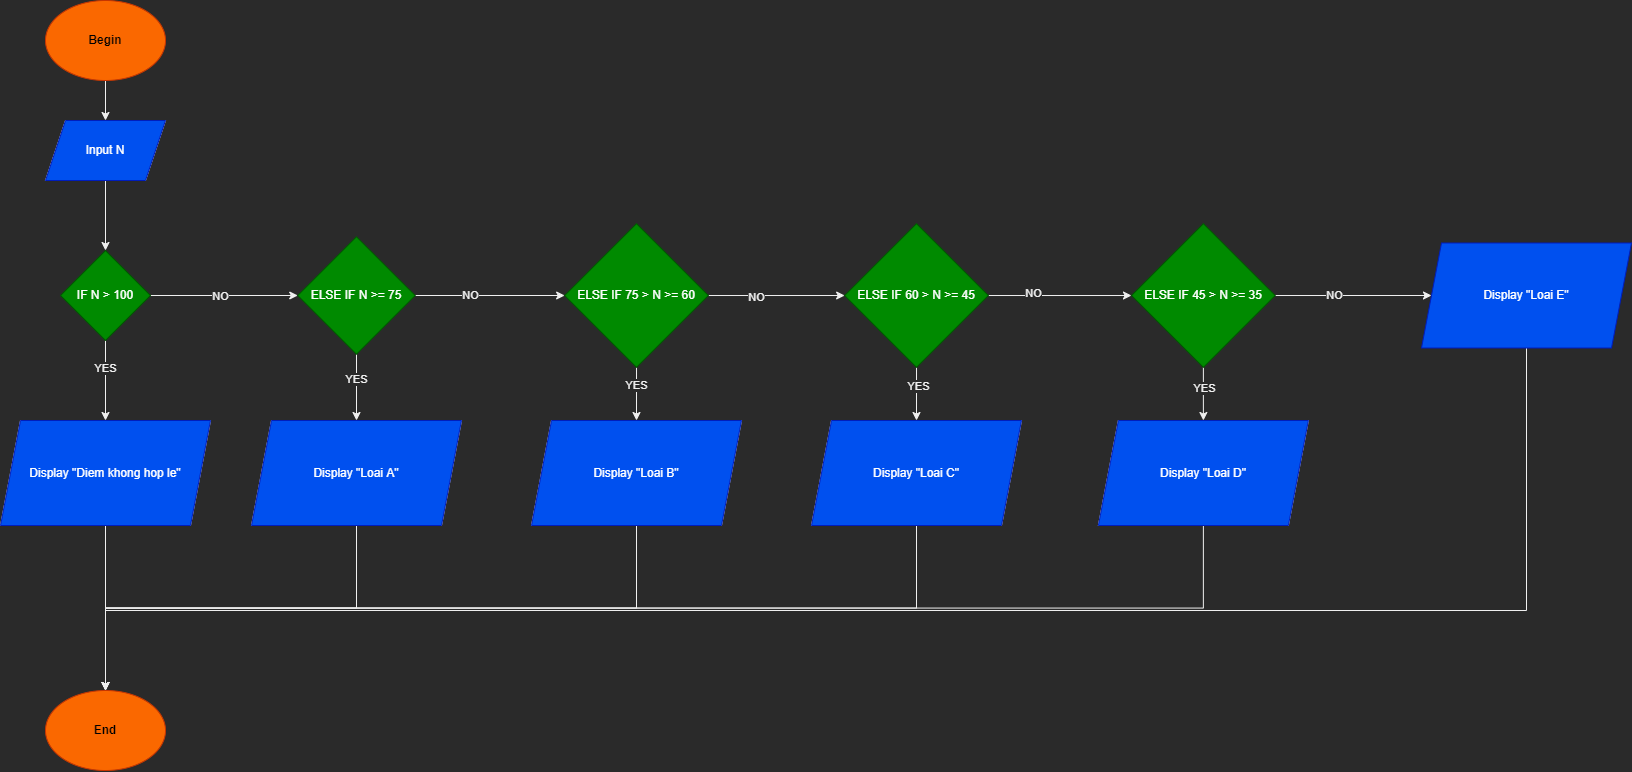

The diagram above was exported from draw.io. Its source (the exported page's mxGraphModel, read from the mxfile embedded in the PNG):
<mxGraphModel dx="1483" dy="943" grid="1" gridSize="10" guides="1" tooltips="1" connect="1" arrows="1" fold="1" page="1" pageScale="1" pageWidth="827" pageHeight="1169" math="0" shadow="0">
  <root>
    <mxCell id="WIyWlLk6GJQsqaUBKTNV-0" />
    <mxCell id="WIyWlLk6GJQsqaUBKTNV-1" parent="WIyWlLk6GJQsqaUBKTNV-0" />
    <mxCell id="kPSQ0lZsg4fI_LpZv5EB-42" style="edgeStyle=orthogonalEdgeStyle;rounded=0;orthogonalLoop=1;jettySize=auto;html=1;exitX=0.5;exitY=1;exitDx=0;exitDy=0;entryX=0.5;entryY=0;entryDx=0;entryDy=0;" edge="1" parent="WIyWlLk6GJQsqaUBKTNV-1" source="kPSQ0lZsg4fI_LpZv5EB-0" target="kPSQ0lZsg4fI_LpZv5EB-28">
      <mxGeometry relative="1" as="geometry" />
    </mxCell>
    <mxCell id="kPSQ0lZsg4fI_LpZv5EB-0" value="Begin" style="ellipse;whiteSpace=wrap;html=1;fontStyle=1;fillColor=#fa6800;strokeColor=#C73500;fontColor=#000000;" vertex="1" parent="WIyWlLk6GJQsqaUBKTNV-1">
      <mxGeometry x="294" y="150" width="120" height="80" as="geometry" />
    </mxCell>
    <mxCell id="kPSQ0lZsg4fI_LpZv5EB-12" value="End" style="ellipse;whiteSpace=wrap;html=1;fontStyle=1;fillColor=#fa6800;strokeColor=#C73500;fontColor=#000000;" vertex="1" parent="WIyWlLk6GJQsqaUBKTNV-1">
      <mxGeometry x="294" y="840" width="120" height="80" as="geometry" />
    </mxCell>
    <mxCell id="kPSQ0lZsg4fI_LpZv5EB-31" style="edgeStyle=orthogonalEdgeStyle;rounded=0;orthogonalLoop=1;jettySize=auto;html=1;exitX=0.5;exitY=1;exitDx=0;exitDy=0;entryX=0.5;entryY=0;entryDx=0;entryDy=0;" edge="1" parent="WIyWlLk6GJQsqaUBKTNV-1" source="kPSQ0lZsg4fI_LpZv5EB-28" target="kPSQ0lZsg4fI_LpZv5EB-29">
      <mxGeometry relative="1" as="geometry" />
    </mxCell>
    <mxCell id="kPSQ0lZsg4fI_LpZv5EB-28" value="Input N" style="shape=parallelogram;perimeter=parallelogramPerimeter;whiteSpace=wrap;html=1;fixedSize=1;" vertex="1" parent="WIyWlLk6GJQsqaUBKTNV-1">
      <mxGeometry x="294" y="270" width="120" height="60" as="geometry" />
    </mxCell>
    <mxCell id="kPSQ0lZsg4fI_LpZv5EB-32" style="edgeStyle=orthogonalEdgeStyle;rounded=0;orthogonalLoop=1;jettySize=auto;html=1;exitX=0.5;exitY=1;exitDx=0;exitDy=0;entryX=0.5;entryY=0;entryDx=0;entryDy=0;" edge="1" parent="WIyWlLk6GJQsqaUBKTNV-1" source="kPSQ0lZsg4fI_LpZv5EB-29" target="kPSQ0lZsg4fI_LpZv5EB-30">
      <mxGeometry relative="1" as="geometry" />
    </mxCell>
    <mxCell id="kPSQ0lZsg4fI_LpZv5EB-34" value="YES" style="edgeLabel;html=1;align=center;verticalAlign=middle;resizable=0;points=[];" vertex="1" connectable="0" parent="kPSQ0lZsg4fI_LpZv5EB-32">
      <mxGeometry x="-0.33" y="-1" relative="1" as="geometry">
        <mxPoint as="offset" />
      </mxGeometry>
    </mxCell>
    <mxCell id="kPSQ0lZsg4fI_LpZv5EB-37" style="edgeStyle=orthogonalEdgeStyle;rounded=0;orthogonalLoop=1;jettySize=auto;html=1;exitX=1;exitY=0.5;exitDx=0;exitDy=0;entryX=0;entryY=0.5;entryDx=0;entryDy=0;" edge="1" parent="WIyWlLk6GJQsqaUBKTNV-1" source="kPSQ0lZsg4fI_LpZv5EB-29" target="kPSQ0lZsg4fI_LpZv5EB-35">
      <mxGeometry relative="1" as="geometry" />
    </mxCell>
    <mxCell id="kPSQ0lZsg4fI_LpZv5EB-38" value="NO" style="edgeLabel;html=1;align=center;verticalAlign=middle;resizable=0;points=[];" vertex="1" connectable="0" parent="kPSQ0lZsg4fI_LpZv5EB-37">
      <mxGeometry x="0.3081" y="-1" relative="1" as="geometry">
        <mxPoint x="-26" y="-1" as="offset" />
      </mxGeometry>
    </mxCell>
    <mxCell id="kPSQ0lZsg4fI_LpZv5EB-29" value="IF N &amp;gt; 100" style="rhombus;whiteSpace=wrap;html=1;fillColor=#008a00;fontColor=#ffffff;strokeColor=#005700;" vertex="1" parent="WIyWlLk6GJQsqaUBKTNV-1">
      <mxGeometry x="309" y="400" width="90" height="90" as="geometry" />
    </mxCell>
    <mxCell id="kPSQ0lZsg4fI_LpZv5EB-33" style="edgeStyle=orthogonalEdgeStyle;rounded=0;orthogonalLoop=1;jettySize=auto;html=1;exitX=0.5;exitY=1;exitDx=0;exitDy=0;entryX=0.5;entryY=0;entryDx=0;entryDy=0;" edge="1" parent="WIyWlLk6GJQsqaUBKTNV-1" source="kPSQ0lZsg4fI_LpZv5EB-30" target="kPSQ0lZsg4fI_LpZv5EB-12">
      <mxGeometry relative="1" as="geometry" />
    </mxCell>
    <mxCell id="kPSQ0lZsg4fI_LpZv5EB-30" value="Display &quot;Diem khong hop le&quot;" style="shape=parallelogram;perimeter=parallelogramPerimeter;whiteSpace=wrap;html=1;fixedSize=1;" vertex="1" parent="WIyWlLk6GJQsqaUBKTNV-1">
      <mxGeometry x="249" y="570" width="210" height="105" as="geometry" />
    </mxCell>
    <mxCell id="kPSQ0lZsg4fI_LpZv5EB-39" style="edgeStyle=orthogonalEdgeStyle;rounded=0;orthogonalLoop=1;jettySize=auto;html=1;exitX=0.5;exitY=1;exitDx=0;exitDy=0;entryX=0.5;entryY=0;entryDx=0;entryDy=0;" edge="1" parent="WIyWlLk6GJQsqaUBKTNV-1" source="kPSQ0lZsg4fI_LpZv5EB-35" target="kPSQ0lZsg4fI_LpZv5EB-36">
      <mxGeometry relative="1" as="geometry" />
    </mxCell>
    <mxCell id="kPSQ0lZsg4fI_LpZv5EB-40" value="YES" style="edgeLabel;html=1;align=center;verticalAlign=middle;resizable=0;points=[];" vertex="1" connectable="0" parent="kPSQ0lZsg4fI_LpZv5EB-39">
      <mxGeometry x="-0.2752" y="-1" relative="1" as="geometry">
        <mxPoint as="offset" />
      </mxGeometry>
    </mxCell>
    <mxCell id="kPSQ0lZsg4fI_LpZv5EB-47" style="edgeStyle=orthogonalEdgeStyle;rounded=0;orthogonalLoop=1;jettySize=auto;html=1;exitX=1;exitY=0.5;exitDx=0;exitDy=0;entryX=0;entryY=0.5;entryDx=0;entryDy=0;" edge="1" parent="WIyWlLk6GJQsqaUBKTNV-1" source="kPSQ0lZsg4fI_LpZv5EB-35" target="kPSQ0lZsg4fI_LpZv5EB-43">
      <mxGeometry relative="1" as="geometry">
        <mxPoint x="810" y="445" as="targetPoint" />
      </mxGeometry>
    </mxCell>
    <mxCell id="kPSQ0lZsg4fI_LpZv5EB-48" value="NO" style="edgeLabel;html=1;align=center;verticalAlign=middle;resizable=0;points=[];" vertex="1" connectable="0" parent="kPSQ0lZsg4fI_LpZv5EB-47">
      <mxGeometry x="-0.2737" y="1" relative="1" as="geometry">
        <mxPoint as="offset" />
      </mxGeometry>
    </mxCell>
    <mxCell id="kPSQ0lZsg4fI_LpZv5EB-35" value="ELSE IF N &amp;gt;= 75" style="rhombus;whiteSpace=wrap;html=1;fillColor=#008a00;fontColor=#ffffff;strokeColor=#005700;" vertex="1" parent="WIyWlLk6GJQsqaUBKTNV-1">
      <mxGeometry x="546.25" y="386.25" width="117.5" height="117.5" as="geometry" />
    </mxCell>
    <mxCell id="kPSQ0lZsg4fI_LpZv5EB-41" style="edgeStyle=orthogonalEdgeStyle;rounded=0;orthogonalLoop=1;jettySize=auto;html=1;exitX=0.5;exitY=1;exitDx=0;exitDy=0;entryX=0.5;entryY=0;entryDx=0;entryDy=0;" edge="1" parent="WIyWlLk6GJQsqaUBKTNV-1" source="kPSQ0lZsg4fI_LpZv5EB-36" target="kPSQ0lZsg4fI_LpZv5EB-12">
      <mxGeometry relative="1" as="geometry" />
    </mxCell>
    <mxCell id="kPSQ0lZsg4fI_LpZv5EB-36" value="Display &quot;Loai A&quot;" style="shape=parallelogram;perimeter=parallelogramPerimeter;whiteSpace=wrap;html=1;fixedSize=1;" vertex="1" parent="WIyWlLk6GJQsqaUBKTNV-1">
      <mxGeometry x="500" y="570" width="210" height="105" as="geometry" />
    </mxCell>
    <mxCell id="kPSQ0lZsg4fI_LpZv5EB-49" style="edgeStyle=orthogonalEdgeStyle;rounded=0;orthogonalLoop=1;jettySize=auto;html=1;exitX=0.5;exitY=1;exitDx=0;exitDy=0;entryX=0.5;entryY=0;entryDx=0;entryDy=0;" edge="1" parent="WIyWlLk6GJQsqaUBKTNV-1" source="kPSQ0lZsg4fI_LpZv5EB-43" target="kPSQ0lZsg4fI_LpZv5EB-44">
      <mxGeometry relative="1" as="geometry" />
    </mxCell>
    <mxCell id="kPSQ0lZsg4fI_LpZv5EB-50" value="YES" style="edgeLabel;html=1;align=center;verticalAlign=middle;resizable=0;points=[];" vertex="1" connectable="0" parent="kPSQ0lZsg4fI_LpZv5EB-49">
      <mxGeometry x="-0.3375" y="-1" relative="1" as="geometry">
        <mxPoint as="offset" />
      </mxGeometry>
    </mxCell>
    <mxCell id="kPSQ0lZsg4fI_LpZv5EB-52" style="edgeStyle=orthogonalEdgeStyle;rounded=0;orthogonalLoop=1;jettySize=auto;html=1;exitX=1;exitY=0.5;exitDx=0;exitDy=0;" edge="1" parent="WIyWlLk6GJQsqaUBKTNV-1" source="kPSQ0lZsg4fI_LpZv5EB-43" target="kPSQ0lZsg4fI_LpZv5EB-46">
      <mxGeometry relative="1" as="geometry" />
    </mxCell>
    <mxCell id="kPSQ0lZsg4fI_LpZv5EB-53" value="NO" style="edgeLabel;html=1;align=center;verticalAlign=middle;resizable=0;points=[];" vertex="1" connectable="0" parent="kPSQ0lZsg4fI_LpZv5EB-52">
      <mxGeometry x="-0.2995" y="-1" relative="1" as="geometry">
        <mxPoint as="offset" />
      </mxGeometry>
    </mxCell>
    <mxCell id="kPSQ0lZsg4fI_LpZv5EB-43" value="ELSE IF 75 &amp;gt; N &amp;gt;= 60" style="rhombus;whiteSpace=wrap;html=1;fillColor=#008a00;fontColor=#ffffff;strokeColor=#005700;" vertex="1" parent="WIyWlLk6GJQsqaUBKTNV-1">
      <mxGeometry x="813.13" y="373.13" width="143.75" height="143.75" as="geometry" />
    </mxCell>
    <mxCell id="kPSQ0lZsg4fI_LpZv5EB-51" style="edgeStyle=orthogonalEdgeStyle;rounded=0;orthogonalLoop=1;jettySize=auto;html=1;exitX=0.5;exitY=1;exitDx=0;exitDy=0;entryX=0.5;entryY=0;entryDx=0;entryDy=0;" edge="1" parent="WIyWlLk6GJQsqaUBKTNV-1" source="kPSQ0lZsg4fI_LpZv5EB-44" target="kPSQ0lZsg4fI_LpZv5EB-12">
      <mxGeometry relative="1" as="geometry" />
    </mxCell>
    <mxCell id="kPSQ0lZsg4fI_LpZv5EB-44" value="Display &quot;Loai B&quot;" style="shape=parallelogram;perimeter=parallelogramPerimeter;whiteSpace=wrap;html=1;fixedSize=1;" vertex="1" parent="WIyWlLk6GJQsqaUBKTNV-1">
      <mxGeometry x="780" y="570" width="210" height="105" as="geometry" />
    </mxCell>
    <mxCell id="kPSQ0lZsg4fI_LpZv5EB-56" style="edgeStyle=orthogonalEdgeStyle;rounded=0;orthogonalLoop=1;jettySize=auto;html=1;exitX=0.5;exitY=1;exitDx=0;exitDy=0;entryX=0.5;entryY=0;entryDx=0;entryDy=0;" edge="1" parent="WIyWlLk6GJQsqaUBKTNV-1" source="kPSQ0lZsg4fI_LpZv5EB-45" target="kPSQ0lZsg4fI_LpZv5EB-12">
      <mxGeometry relative="1" as="geometry" />
    </mxCell>
    <mxCell id="kPSQ0lZsg4fI_LpZv5EB-45" value="Display &quot;Loai C&quot;" style="shape=parallelogram;perimeter=parallelogramPerimeter;whiteSpace=wrap;html=1;fixedSize=1;" vertex="1" parent="WIyWlLk6GJQsqaUBKTNV-1">
      <mxGeometry x="1060" y="570" width="210" height="105" as="geometry" />
    </mxCell>
    <mxCell id="kPSQ0lZsg4fI_LpZv5EB-54" style="edgeStyle=orthogonalEdgeStyle;rounded=0;orthogonalLoop=1;jettySize=auto;html=1;exitX=0.5;exitY=1;exitDx=0;exitDy=0;entryX=0.5;entryY=0;entryDx=0;entryDy=0;" edge="1" parent="WIyWlLk6GJQsqaUBKTNV-1" source="kPSQ0lZsg4fI_LpZv5EB-46" target="kPSQ0lZsg4fI_LpZv5EB-45">
      <mxGeometry relative="1" as="geometry" />
    </mxCell>
    <mxCell id="kPSQ0lZsg4fI_LpZv5EB-55" value="YES" style="edgeLabel;html=1;align=center;verticalAlign=middle;resizable=0;points=[];" vertex="1" connectable="0" parent="kPSQ0lZsg4fI_LpZv5EB-54">
      <mxGeometry x="-0.2837" y="1" relative="1" as="geometry">
        <mxPoint as="offset" />
      </mxGeometry>
    </mxCell>
    <mxCell id="kPSQ0lZsg4fI_LpZv5EB-59" style="edgeStyle=orthogonalEdgeStyle;rounded=0;orthogonalLoop=1;jettySize=auto;html=1;exitX=1;exitY=0.5;exitDx=0;exitDy=0;entryX=0;entryY=0.5;entryDx=0;entryDy=0;" edge="1" parent="WIyWlLk6GJQsqaUBKTNV-1" source="kPSQ0lZsg4fI_LpZv5EB-46" target="kPSQ0lZsg4fI_LpZv5EB-57">
      <mxGeometry relative="1" as="geometry" />
    </mxCell>
    <mxCell id="kPSQ0lZsg4fI_LpZv5EB-60" value="NO" style="edgeLabel;html=1;align=center;verticalAlign=middle;resizable=0;points=[];" vertex="1" connectable="0" parent="kPSQ0lZsg4fI_LpZv5EB-59">
      <mxGeometry x="-0.3897" y="3" relative="1" as="geometry">
        <mxPoint as="offset" />
      </mxGeometry>
    </mxCell>
    <mxCell id="kPSQ0lZsg4fI_LpZv5EB-46" value="ELSE IF 60 &amp;gt; N &amp;gt;= 45" style="rhombus;whiteSpace=wrap;html=1;fillColor=#008a00;fontColor=#ffffff;strokeColor=#005700;" vertex="1" parent="WIyWlLk6GJQsqaUBKTNV-1">
      <mxGeometry x="1093.13" y="373.13" width="143.75" height="143.75" as="geometry" />
    </mxCell>
    <mxCell id="kPSQ0lZsg4fI_LpZv5EB-61" style="edgeStyle=orthogonalEdgeStyle;rounded=0;orthogonalLoop=1;jettySize=auto;html=1;exitX=0.5;exitY=1;exitDx=0;exitDy=0;entryX=0.5;entryY=0;entryDx=0;entryDy=0;" edge="1" parent="WIyWlLk6GJQsqaUBKTNV-1" source="kPSQ0lZsg4fI_LpZv5EB-57" target="kPSQ0lZsg4fI_LpZv5EB-58">
      <mxGeometry relative="1" as="geometry" />
    </mxCell>
    <mxCell id="kPSQ0lZsg4fI_LpZv5EB-62" value="YES" style="edgeLabel;html=1;align=center;verticalAlign=middle;resizable=0;points=[];" vertex="1" connectable="0" parent="kPSQ0lZsg4fI_LpZv5EB-61">
      <mxGeometry x="-0.2475" relative="1" as="geometry">
        <mxPoint as="offset" />
      </mxGeometry>
    </mxCell>
    <mxCell id="kPSQ0lZsg4fI_LpZv5EB-66" style="edgeStyle=orthogonalEdgeStyle;rounded=0;orthogonalLoop=1;jettySize=auto;html=1;exitX=1;exitY=0.5;exitDx=0;exitDy=0;entryX=0;entryY=0.5;entryDx=0;entryDy=0;" edge="1" parent="WIyWlLk6GJQsqaUBKTNV-1" source="kPSQ0lZsg4fI_LpZv5EB-57" target="kPSQ0lZsg4fI_LpZv5EB-65">
      <mxGeometry relative="1" as="geometry" />
    </mxCell>
    <mxCell id="kPSQ0lZsg4fI_LpZv5EB-67" value="NO" style="edgeLabel;html=1;align=center;verticalAlign=middle;resizable=0;points=[];" vertex="1" connectable="0" parent="kPSQ0lZsg4fI_LpZv5EB-66">
      <mxGeometry x="-0.247" y="1" relative="1" as="geometry">
        <mxPoint as="offset" />
      </mxGeometry>
    </mxCell>
    <mxCell id="kPSQ0lZsg4fI_LpZv5EB-57" value="ELSE IF 45 &amp;gt; N &amp;gt;= 35" style="rhombus;whiteSpace=wrap;html=1;fillColor=#008a00;fontColor=#ffffff;strokeColor=#005700;" vertex="1" parent="WIyWlLk6GJQsqaUBKTNV-1">
      <mxGeometry x="1380" y="373.13" width="143.75" height="143.75" as="geometry" />
    </mxCell>
    <mxCell id="kPSQ0lZsg4fI_LpZv5EB-63" style="edgeStyle=orthogonalEdgeStyle;rounded=0;orthogonalLoop=1;jettySize=auto;html=1;exitX=0.5;exitY=1;exitDx=0;exitDy=0;entryX=0.5;entryY=0;entryDx=0;entryDy=0;" edge="1" parent="WIyWlLk6GJQsqaUBKTNV-1" source="kPSQ0lZsg4fI_LpZv5EB-58" target="kPSQ0lZsg4fI_LpZv5EB-12">
      <mxGeometry relative="1" as="geometry" />
    </mxCell>
    <mxCell id="kPSQ0lZsg4fI_LpZv5EB-58" value="Display &quot;Loai D&quot;" style="shape=parallelogram;perimeter=parallelogramPerimeter;whiteSpace=wrap;html=1;fixedSize=1;" vertex="1" parent="WIyWlLk6GJQsqaUBKTNV-1">
      <mxGeometry x="1346.88" y="570" width="210" height="105" as="geometry" />
    </mxCell>
    <mxCell id="kPSQ0lZsg4fI_LpZv5EB-68" style="edgeStyle=orthogonalEdgeStyle;rounded=0;orthogonalLoop=1;jettySize=auto;html=1;exitX=0.5;exitY=1;exitDx=0;exitDy=0;entryX=0.5;entryY=0;entryDx=0;entryDy=0;" edge="1" parent="WIyWlLk6GJQsqaUBKTNV-1" source="kPSQ0lZsg4fI_LpZv5EB-65" target="kPSQ0lZsg4fI_LpZv5EB-12">
      <mxGeometry relative="1" as="geometry">
        <Array as="points">
          <mxPoint x="1775" y="760" />
          <mxPoint x="354" y="760" />
        </Array>
      </mxGeometry>
    </mxCell>
    <mxCell id="kPSQ0lZsg4fI_LpZv5EB-65" value="Display &quot;Loai E&quot;" style="shape=parallelogram;perimeter=parallelogramPerimeter;whiteSpace=wrap;html=1;fixedSize=1;fillColor=#0050ef;fontColor=#ffffff;strokeColor=#001DBC;" vertex="1" parent="WIyWlLk6GJQsqaUBKTNV-1">
      <mxGeometry x="1670" y="392.5" width="210" height="105" as="geometry" />
    </mxCell>
    <mxCell id="kPSQ0lZsg4fI_LpZv5EB-69" value="Input N" style="shape=parallelogram;perimeter=parallelogramPerimeter;whiteSpace=wrap;html=1;fixedSize=1;fillColor=#0050ef;fontColor=#ffffff;strokeColor=#001DBC;" vertex="1" parent="WIyWlLk6GJQsqaUBKTNV-1">
      <mxGeometry x="294" y="270" width="120" height="60" as="geometry" />
    </mxCell>
    <mxCell id="kPSQ0lZsg4fI_LpZv5EB-70" value="Display &quot;Diem khong hop le&quot;" style="shape=parallelogram;perimeter=parallelogramPerimeter;whiteSpace=wrap;html=1;fixedSize=1;fillColor=#0050ef;fontColor=#ffffff;strokeColor=#001DBC;" vertex="1" parent="WIyWlLk6GJQsqaUBKTNV-1">
      <mxGeometry x="249" y="570" width="210" height="105" as="geometry" />
    </mxCell>
    <mxCell id="kPSQ0lZsg4fI_LpZv5EB-71" value="Display &quot;Loai A&quot;" style="shape=parallelogram;perimeter=parallelogramPerimeter;whiteSpace=wrap;html=1;fixedSize=1;fillColor=#0050ef;fontColor=#ffffff;strokeColor=#001DBC;" vertex="1" parent="WIyWlLk6GJQsqaUBKTNV-1">
      <mxGeometry x="500" y="570" width="210" height="105" as="geometry" />
    </mxCell>
    <mxCell id="kPSQ0lZsg4fI_LpZv5EB-72" value="Display &quot;Loai B&quot;" style="shape=parallelogram;perimeter=parallelogramPerimeter;whiteSpace=wrap;html=1;fixedSize=1;fillColor=#0050ef;fontColor=#ffffff;strokeColor=#001DBC;" vertex="1" parent="WIyWlLk6GJQsqaUBKTNV-1">
      <mxGeometry x="780" y="570" width="210" height="105" as="geometry" />
    </mxCell>
    <mxCell id="kPSQ0lZsg4fI_LpZv5EB-73" value="Display &quot;Loai C&quot;" style="shape=parallelogram;perimeter=parallelogramPerimeter;whiteSpace=wrap;html=1;fixedSize=1;fillColor=#0050ef;fontColor=#ffffff;strokeColor=#001DBC;" vertex="1" parent="WIyWlLk6GJQsqaUBKTNV-1">
      <mxGeometry x="1060" y="570" width="210" height="105" as="geometry" />
    </mxCell>
    <mxCell id="kPSQ0lZsg4fI_LpZv5EB-74" value="Display &quot;Loai D&quot;" style="shape=parallelogram;perimeter=parallelogramPerimeter;whiteSpace=wrap;html=1;fixedSize=1;fillColor=#0050ef;fontColor=#ffffff;strokeColor=#001DBC;" vertex="1" parent="WIyWlLk6GJQsqaUBKTNV-1">
      <mxGeometry x="1346.88" y="570" width="210" height="105" as="geometry" />
    </mxCell>
  </root>
</mxGraphModel>